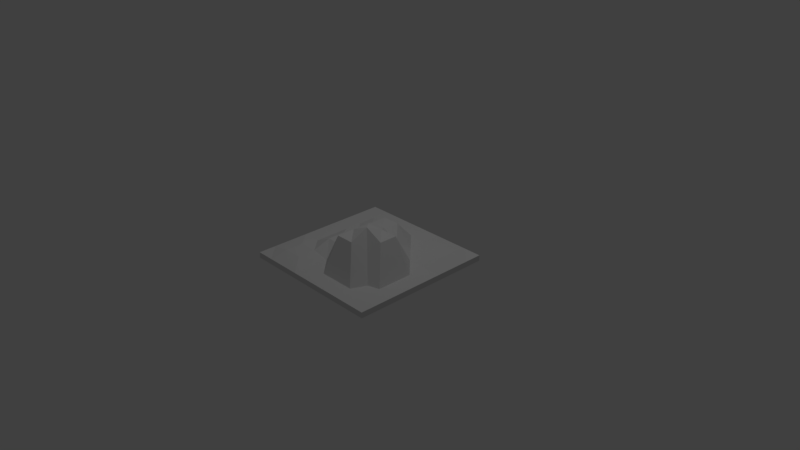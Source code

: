 # Source: MountainTile.blend  (saved by Blender 2.79.0; exported with 4.5.12 LTS)
import bpy
from mathutils import Matrix  # noqa: F401  (used for matrix-valued properties, if any)

bpy.ops.wm.read_factory_settings(use_empty=True)
scene = bpy.context.scene
scene.name = 'Scene'

# ---- collections
col_collection_1 = bpy.data.collections.new('Collection 1'); scene.collection.children.link(col_collection_1)

# ---- world
world_world = bpy.data.worlds.new('World'); scene.world = world_world
world_world.color = (0.05088, 0.05088, 0.05088)
world_world.use_sun_shadow = False
world_world.sun_shadow_jitter_overblur = 0.0
world_world.cycles.sampling_method = 'MANUAL'

# ---- cameras
cam_camera = bpy.data.cameras.new('Camera')
cam_camera.clip_end = 100.0
cam_camera.lens = 35.0
cam_camera.sensor_width = 32.0
cam_camera.sensor_height = 18.0
cam_camera.ortho_scale = 7.314
cam_camera.dof.focus_distance = 0.0
cam_camera.dof.aperture_fstop = 128.0

# ---- lights
light_lamp = bpy.data.lights.new('Lamp', 'POINT')
light_lamp.transmission_factor = 0.0
light_lamp.cutoff_distance = 30.0
light_lamp.energy = 100.0
light_lamp.shadow_buffer_clip_start = 1.001
light_lamp.shadow_soft_size = 0.1
light_lamp.shadow_maximum_resolution = 0.006
light_lamp.use_absolute_resolution = True

# ---- meshes
me_cube = bpy.data.meshes.new('Cube')
me_cube.from_pydata([(1.0, 1.0, -0.0001996), (1.0, -1.0, -0.0001996), (-1.0, -1.0, -0.0001996), (-1.0, 1.0, -0.0001996), (1.0, 1.0, -0.07844), (1.0, -1.0, -0.07844), (-1.0, -1.0, -0.07844), (-1.0, 1.0, -0.07844), (1.0, 0.0, -0.0001996), (1.788e-07, 1.0, -0.0001996), (-5.96e-08, -1.0, -0.0001996), (-1.0, 2.384e-07, -0.0001996), (5.96e-08, 1.192e-07, 0.4394), (1.0, -0.5, -0.0001996), (-0.5, 1.0, -0.0001996), (-0.5, -1.0, -0.0001996), (-1.0, 0.5, -0.0001996), (1.0, 0.5, -0.0001996), (0.5, 1.0, -0.0001996), (0.5, -1.0, -0.0001996), (-1.0, -0.5, -0.0001996), (-0.5, 1.788e-07, 0.4394), (0.5, 5.96e-08, 0.123), (1.192e-07, 0.5, 0.4394), (0.0, -0.5, 0.2649), (0.5, -0.5, 0.07204), (0.5, 0.5, 0.04087), (-0.5916, 0.5476, -0.0001996), (-0.5, -0.5, 0.0446), (1.0, -0.75, -0.0001996), (-0.75, 1.0, -0.0001996), (-0.75, -1.0, -0.0001996), (-1.0, 0.75, -0.0001996), (1.0, 0.25, -0.0001996), (0.25, 1.0, -0.0001996), (0.25, -1.0, -0.0001996), (-1.0, -0.25, -0.0001996), (-0.75, 2.086e-07, -0.0001996), (0.25, 8.941e-08, 0.123), (1.49e-07, 0.75, -0.0001996), (2.98e-08, -0.25, 0.2946), (1.0, -0.25, -0.0001996), (-0.25, 1.0, -0.0001996), (-0.25, -1.0, -0.0001996), (-1.0, 0.25, -0.0001996), (1.0, 0.75, -0.0001996), (0.75, 1.0, -0.0001996), (0.75, -1.0, -0.0001996), (-1.0, -0.75, -0.0001996), (-0.25, 1.49e-07, 0.4394), (0.75, 2.98e-08, -0.0001996), (8.941e-08, 0.25, 0.4394), (-2.98e-08, -0.75, -0.0001996), (0.25, -0.5, 0.2649), (0.75, -0.5, -0.0001996), (0.5, -0.25, -0.0001996), (0.5, -0.75, -0.0001996), (0.25, 0.5, -0.0001996), (0.75, 0.5, 0.04087), (0.5, 0.75, 0.04087), (0.5, 0.25, 0.123), (-0.75, 0.5, -0.0001996), (-0.25, 0.5, 0.4394), (-0.5, 0.75, -0.0001996), (-0.5, 0.25, 0.4394), (-0.75, -0.5, 0.0446), (-0.25, -0.5, -0.0001996), (-0.5, -0.25, -0.0001996), (-0.5, -0.75, 0.0446), (-0.25, -0.75, -0.0001996), (-0.25, -0.25, 0.1787), (-0.75, -0.25, -0.0001996), (-0.25, 0.25, 0.5578), (-0.25, 0.75, -0.0001996), (-0.75, 0.75, -0.0001996), (0.75, 0.25, -0.0001996), (0.75, 0.75, 0.04087), (0.25, 0.75, -0.0001996), (0.75, -0.75, -0.0001996), (0.75, -0.25, -0.0001996), (0.25, -0.25, 0.2649), (0.25, -0.75, -0.0001996), (0.25, 0.25, 0.123), (-0.75, 0.25, -0.0001996), (-0.75, -0.75, 0.0446)], [], [(31, 48, 84), (7, 5, 4), (33, 17, 4), (35, 19, 5), (36, 20, 6), (14, 30, 7), (37, 44, 83), (38, 51, 82), (35, 52, 81), (53, 40, 80), (54, 55, 79), (47, 56, 78), (57, 39, 77), (58, 59, 76), (50, 60, 75), (61, 32, 74), (62, 63, 73), (49, 64, 72), (65, 36, 71), (66, 67, 70), (43, 68, 69), (69, 28, 66), (52, 66, 24), (10, 69, 52), (70, 21, 49), (40, 49, 12), (24, 70, 40), (71, 11, 37), (67, 37, 21), (28, 71, 67), (72, 27, 62), (51, 62, 23), (12, 72, 51), (73, 14, 42), (39, 42, 9), (23, 73, 39), (74, 3, 30), (63, 30, 14), (27, 74, 63), (75, 26, 58), (33, 58, 17), (8, 75, 33), (76, 18, 46), (45, 46, 0), (17, 76, 45), (77, 9, 34), (59, 34, 18), (26, 77, 59), (78, 25, 54), (29, 54, 13), (1, 78, 29), (79, 22, 50), (41, 50, 8), (13, 79, 41), (80, 12, 38), (55, 38, 22), (25, 80, 55), (81, 24, 53), (56, 53, 25), (19, 81, 56), (82, 23, 57), (60, 57, 26), (22, 82, 60), (83, 16, 61), (64, 61, 27), (21, 83, 64), (84, 20, 65), (68, 65, 28), (15, 84, 68), (31, 2, 48), (7, 6, 5), (45, 0, 4), (4, 5, 8), (5, 1, 29), (29, 13, 5), (13, 41, 5), (5, 41, 8), (17, 45, 4), (8, 33, 4), (47, 1, 5), (5, 6, 10), (6, 2, 31), (31, 15, 6), (15, 43, 6), (6, 43, 10), (19, 47, 5), (10, 35, 5), (48, 2, 6), (6, 7, 11), (7, 3, 32), (32, 16, 7), (16, 44, 7), (7, 44, 11), (20, 48, 6), (11, 36, 6), (7, 4, 9), (4, 0, 46), (46, 18, 4), (18, 34, 4), (4, 34, 9), (30, 3, 7), (9, 42, 7), (42, 14, 7), (37, 11, 44), (38, 12, 51), (35, 10, 52), (53, 24, 40), (54, 25, 55), (47, 19, 56), (57, 23, 39), (58, 26, 59), (50, 22, 60), (61, 16, 32), (62, 27, 63), (49, 21, 64), (65, 20, 36), (66, 28, 67), (43, 15, 68), (69, 68, 28), (52, 69, 66), (10, 43, 69), (70, 67, 21), (40, 70, 49), (24, 66, 70), (71, 36, 11), (67, 71, 37), (28, 65, 71), (72, 64, 27), (51, 72, 62), (12, 49, 72), (73, 63, 14), (39, 73, 42), (23, 62, 73), (74, 32, 3), (63, 74, 30), (27, 61, 74), (75, 60, 26), (33, 75, 58), (8, 50, 75), (76, 59, 18), (45, 76, 46), (17, 58, 76), (77, 39, 9), (59, 77, 34), (26, 57, 77), (78, 56, 25), (29, 78, 54), (1, 47, 78), (79, 55, 22), (41, 79, 50), (13, 54, 79), (80, 40, 12), (55, 80, 38), (25, 53, 80), (81, 52, 24), (56, 81, 53), (19, 35, 81), (82, 51, 23), (60, 82, 57), (22, 38, 82), (83, 44, 16), (64, 83, 61), (21, 37, 83), (84, 48, 20), (68, 84, 65), (15, 31, 84)])
_uv = me_cube.uv_layers.new(name='UVMap')
_uv.uv.foreach_set('vector', [0.0001, 0.1251, 0.1251, 0.0001, 0.1251, 0.1251, 0.0, 0.0, 0.0, 0.0, 0.0, 0.0, 0.0, 0.0, 0.0, 0.0, 0.0, 0.0, 0.0, 0.0, 0.0, 0.0, 0.0, 0.0, 0.0, 0.0, 0.0, 0.0, 0.0, 0.0, 0.0, 0.0, 0.0, 0.0, 0.0, 0.0, 0.5, 0.1251, 0.625, 0.0001001, 0.625, 0.1251, 0.5, 0.625, 0.625, 0.5, 0.625, 0.625, 0.0001001, 0.625, 0.1251, 0.5, 0.1251, 0.625, 0.2501, 0.625, 0.375, 0.5, 0.375, 0.625, 0.2501, 0.8749, 0.375, 0.7499, 0.375, 0.8749, 0.0001001, 0.8749, 0.1251, 0.7499, 0.1251, 0.8749, 0.75, 0.625, 0.8749, 0.5, 0.8749, 0.625, 0.75, 0.8749, 0.8749, 0.7499, 0.8749, 0.8749, 0.5, 0.8749, 0.625, 0.7499, 0.625, 0.8749, 0.75, 0.1251, 0.8749, 0.0001001, 0.8749, 0.1251, 0.75, 0.375, 0.8749, 0.2501, 0.8749, 0.375, 0.5, 0.375, 0.625, 0.25, 0.625, 0.375, 0.2501, 0.1251, 0.375, 0.0001, 0.375, 0.1251, 0.2501, 0.375, 0.375, 0.25, 0.375, 0.375, 0.0001, 0.375, 0.1251, 0.25, 0.1251, 0.375, 0.1251, 0.375, 0.2501, 0.25, 0.2501, 0.375, 0.1251, 0.5, 0.2501, 0.375, 0.2501, 0.5, 0.0001001, 0.5, 0.1251, 0.375, 0.1251, 0.5, 0.375, 0.375, 0.5, 0.25, 0.5, 0.375, 0.375, 0.5, 0.5, 0.375, 0.5, 0.5, 0.2501, 0.5, 0.375, 0.375, 0.375, 0.5, 0.375, 0.1251, 0.5, 0.0001001, 0.5, 0.1251, 0.375, 0.25, 0.5, 0.1251, 0.5, 0.25, 0.2501, 0.25, 0.375, 0.1251, 0.375, 0.25, 0.625, 0.375, 0.75, 0.25, 0.75, 0.375, 0.625, 0.5, 0.75, 0.375, 0.75, 0.5, 0.5, 0.5, 0.625, 0.375, 0.625, 0.5, 0.8749, 0.375, 0.9999, 0.2501, 0.9999, 0.375, 0.8749, 0.5, 0.9999, 0.375, 0.9999, 0.5, 0.75, 0.5, 0.8749, 0.375, 0.8749, 0.5, 0.8749, 0.1251, 0.9999, 0.0001001, 0.9999, 0.1251, 0.8749, 0.2501, 0.9999, 0.1251, 0.9999, 0.2501, 0.75, 0.25, 0.8749, 0.1251, 0.8749, 0.2501, 0.625, 0.8749, 0.75, 0.7499, 0.75, 0.8749, 0.625, 0.9999, 0.75, 0.8749, 0.75, 0.9999, 0.5, 0.9999, 0.625, 0.8749, 0.625, 0.9999, 0.8749, 0.8749, 0.9999, 0.7499, 0.9999, 0.8749, 0.8749, 0.9999, 0.9999, 0.8749, 0.9999, 0.9999, 0.75, 0.9999, 0.8749, 0.8749, 0.8749, 0.9999, 0.8749, 0.625, 0.9999, 0.5, 0.9999, 0.625, 0.8749, 0.7499, 0.9999, 0.625, 0.9999, 0.7499, 0.75, 0.7499, 0.8749, 0.625, 0.8749, 0.7499, 0.1251, 0.8749, 0.2501, 0.7499, 0.2501, 0.8749, 0.1251, 0.9999, 0.2501, 0.8749, 0.2501, 0.9999, 0.0001001, 0.9999, 0.1251, 0.8749, 0.1251, 0.9999, 0.375, 0.8749, 0.5, 0.7499, 0.5, 0.8749, 0.375, 0.9999, 0.5, 0.8749, 0.5, 0.9999, 0.2501, 0.9999, 0.375, 0.8749, 0.375, 0.9999, 0.375, 0.625, 0.5, 0.5, 0.5, 0.625, 0.375, 0.7499, 0.5, 0.625, 0.5, 0.7499, 0.2501, 0.7499, 0.375, 0.625, 0.375, 0.7499, 0.1251, 0.625, 0.2501, 0.5, 0.2501, 0.625, 0.1251, 0.7499, 0.2501, 0.625, 0.2501, 0.7499, 0.0001001, 0.7499, 0.1251, 0.625, 0.1251, 0.7499, 0.625, 0.625, 0.75, 0.5, 0.75, 0.625, 0.625, 0.7499, 0.75, 0.625, 0.75, 0.7499, 0.5, 0.7499, 0.625, 0.625, 0.625, 0.7499, 0.625, 0.1251, 0.75, 0.0001001, 0.75, 0.1251, 0.625, 0.25, 0.75, 0.1251, 0.75, 0.25, 0.5, 0.25, 0.625, 0.1251, 0.625, 0.25, 0.1251, 0.1251, 0.25, 0.0001, 0.2501, 0.1251, 0.1251, 0.25, 0.2501, 0.1251, 0.2501, 0.25, 0.0001, 0.25, 0.1251, 0.1251, 0.1251, 0.25, 0.0001, 0.1251, 9.998e-05, 9.998e-05, 0.1251, 0.0001, 0.0, 0.0, 0.0, 0.0, 0.0, 0.0, 0.0, 0.0, 0.0, 0.0, 0.0, 0.0, 0.0, 0.0, 0.0, 0.0, 0.0, 0.0, 0.0, 0.0, 0.0, 0.0, 0.0, 0.0, 0.0, 0.0, 0.0, 0.0, 0.0, 0.0, 0.0, 0.0, 0.0, 0.0, 0.0, 0.0, 0.0, 0.0, 0.0, 0.0, 0.0, 0.0, 0.0, 0.0, 0.0, 0.0, 0.0, 0.0, 0.0, 0.0, 0.0, 0.0, 0.0, 0.0, 0.0, 0.0, 0.0, 0.0, 0.0, 0.0, 0.0, 0.0, 0.0, 0.0, 0.0, 0.0, 0.0, 0.0, 0.0, 0.0, 0.0, 0.0, 0.0, 0.0, 0.0, 0.0, 0.0, 0.0, 0.0, 0.0, 0.0, 0.0, 0.0, 0.0, 0.0, 0.0, 0.0, 0.0, 0.0, 0.0, 0.0, 0.0, 0.0, 0.0, 0.0, 0.0, 0.0, 0.0, 0.0, 0.0, 0.0, 0.0, 0.0, 0.0, 0.0, 0.0, 0.0, 0.0, 0.0, 0.0, 0.0, 0.0, 0.0, 0.0, 0.0, 0.0, 0.0, 0.0, 0.0, 0.0, 0.0, 0.0, 0.0, 0.0, 0.0, 0.0, 0.0, 0.0, 0.0, 0.0, 0.0, 0.0, 0.0, 0.0, 0.0, 0.0, 0.0, 0.0, 0.0, 0.0, 0.0, 0.0, 0.0, 0.0, 0.0, 0.0, 0.0, 0.0, 0.0, 0.0, 0.0, 0.0, 0.0, 0.0, 0.0, 0.0, 0.0, 0.0, 0.0, 0.0, 0.0, 0.0, 0.0, 0.0, 0.0, 0.0, 0.0, 0.0, 0.0, 0.0, 0.0, 0.0, 0.0, 0.0, 0.0, 0.0, 0.0, 0.0, 0.0, 0.0, 0.0, 0.0, 0.0, 0.0, 0.0, 0.0, 0.0, 0.0, 0.0, 0.0, 0.0, 0.0, 0.0, 0.0, 0.0, 0.0, 0.0, 0.0, 0.5, 0.1251, 0.5, 0.0001001, 0.625, 0.0001001, 0.5, 0.625, 0.5, 0.5, 0.625, 0.5, 0.0001001, 0.625, 0.0001001, 0.5, 0.1251, 0.5, 0.2501, 0.625, 0.2501, 0.5, 0.375, 0.5, 0.2501, 0.8749, 0.2501, 0.7499, 0.375, 0.7499, 0.0001001, 0.8749, 0.0001001, 0.7499, 0.1251, 0.7499, 0.75, 0.625, 0.75, 0.5, 0.8749, 0.5, 0.75, 0.8749, 0.75, 0.7499, 0.8749, 0.7499, 0.5, 0.8749, 0.5, 0.7499, 0.625, 0.7499, 0.75, 0.1251, 0.75, 0.0001001, 0.8749, 0.0001001, 0.75, 0.375, 0.75, 0.25, 0.8749, 0.2501, 0.5, 0.375, 0.5, 0.25, 0.625, 0.25, 0.2501, 0.1251, 0.25, 0.0001, 0.375, 0.0001, 0.2501, 0.375, 0.2501, 0.25, 0.375, 0.25, 0.0001, 0.375, 0.0001, 0.25, 0.1251, 0.25, 0.1251, 0.375, 0.1251, 0.25, 0.2501, 0.25, 0.1251, 0.5, 0.1251, 0.375, 0.2501, 0.375, 0.0001001, 0.5, 0.0001, 0.375, 0.1251, 0.375, 0.375, 0.375, 0.375, 0.25, 0.5, 0.25, 0.375, 0.5, 0.375, 0.375, 0.5, 0.375, 0.2501, 0.5, 0.2501, 0.375, 0.375, 0.375, 0.375, 0.1251, 0.375, 0.0001, 0.5, 0.0001001, 0.375, 0.25, 0.375, 0.1251, 0.5, 0.1251, 0.2501, 0.25, 0.2501, 0.1251, 0.375, 0.1251, 0.625, 0.375, 0.625, 0.25, 0.75, 0.25, 0.625, 0.5, 0.625, 0.375, 0.75, 0.375, 0.5, 0.5, 0.5, 0.375, 0.625, 0.375, 0.8749, 0.375, 0.8749, 0.2501, 0.9999, 0.2501, 0.8749, 0.5, 0.8749, 0.375, 0.9999, 0.375, 0.75, 0.5, 0.75, 0.375, 0.8749, 0.375, 0.8749, 0.1251, 0.8749, 0.0001001, 0.9999, 0.0001001, 0.8749, 0.2501, 0.8749, 0.1251, 0.9999, 0.1251, 0.75, 0.25, 0.75, 0.1251, 0.8749, 0.1251, 0.625, 0.8749, 0.625, 0.7499, 0.75, 0.7499, 0.625, 0.9999, 0.625, 0.8749, 0.75, 0.8749, 0.5, 0.9999, 0.5, 0.8749, 0.625, 0.8749, 0.8749, 0.8749, 0.8749, 0.7499, 0.9999, 0.7499, 0.8749, 0.9999, 0.8749, 0.8749, 0.9999, 0.8749, 0.75, 0.9999, 0.75, 0.8749, 0.8749, 0.8749, 0.8749, 0.625, 0.8749, 0.5, 0.9999, 0.5, 0.8749, 0.7499, 0.8749, 0.625, 0.9999, 0.625, 0.75, 0.7499, 0.75, 0.625, 0.8749, 0.625, 0.1251, 0.8749, 0.1251, 0.7499, 0.2501, 0.7499, 0.1251, 0.9999, 0.1251, 0.8749, 0.2501, 0.8749, 0.0001001, 0.9999, 0.0001001, 0.8749, 0.1251, 0.8749, 0.375, 0.8749, 0.375, 0.7499, 0.5, 0.7499, 0.375, 0.9999, 0.375, 0.8749, 0.5, 0.8749, 0.2501, 0.9999, 0.2501, 0.8749, 0.375, 0.8749, 0.375, 0.625, 0.375, 0.5, 0.5, 0.5, 0.375, 0.7499, 0.375, 0.625, 0.5, 0.625, 0.2501, 0.7499, 0.2501, 0.625, 0.375, 0.625, 0.1251, 0.625, 0.1251, 0.5, 0.2501, 0.5, 0.1251, 0.7499, 0.1251, 0.625, 0.2501, 0.625, 0.0001001, 0.7499, 0.0001001, 0.625, 0.1251, 0.625, 0.625, 0.625, 0.625, 0.5, 0.75, 0.5, 0.625, 0.7499, 0.625, 0.625, 0.75, 0.625, 0.5, 0.7499, 0.5, 0.625, 0.625, 0.625, 0.625, 0.1251, 0.625, 0.0001001, 0.75, 0.0001001, 0.625, 0.25, 0.625, 0.1251, 0.75, 0.1251, 0.5, 0.25, 0.5, 0.1251, 0.625, 0.1251, 0.1251, 0.1251, 0.1251, 0.0001, 0.25, 0.0001, 0.1251, 0.25, 0.1251, 0.1251, 0.2501, 0.1251, 0.0001, 0.25, 0.0001, 0.1251, 0.1251, 0.1251])
me_cube.materials.append(None)
me_cube.use_remesh_preserve_volume = False
me_cube.use_remesh_preserve_attributes = False
me_cube.use_mirror_vertex_groups = False
me_cube.update()

# ---- objects
ob_cube = bpy.data.objects.new('Cube', me_cube)
ob_lamp = bpy.data.objects.new('Lamp', light_lamp)
ob_camera = bpy.data.objects.new('Camera', cam_camera)

# ---- transforms, parenting, visibility, modifiers, constraints
ob_cube.location = (0.0, 0.0, 0.0)
ob_cube.rotation_euler = (-6.283, -0.0, 9.425)
ob_cube.lock_rotations_4d = False
ob_cube.empty_display_type = 'ARROWS'
ob_cube.lineart.crease_threshold = 0.0
ob_lamp.location = (0.7187, 1.005, 5.904)
ob_lamp.rotation_euler = (0.6503, 0.05522, 1.866)
ob_lamp.lock_rotations_4d = False
ob_lamp.empty_display_type = 'ARROWS'
ob_lamp.color = (0.0, 0.0, 0.0, 0.0)
ob_lamp.lineart.crease_threshold = 0.0
ob_camera.location = (7.481, -6.508, 5.344)
ob_camera.rotation_euler = (1.109, 0.0, 0.8149)
ob_camera.lock_rotations_4d = False
ob_camera.empty_display_type = 'ARROWS'
ob_camera.color = (0.0, 0.0, 0.0, 0.0)
ob_camera.display_type = 'WIRE'
ob_camera.lineart.crease_threshold = 0.0

# ---- collection membership
col_collection_1.objects.link(ob_cube)
col_collection_1.objects.link(ob_lamp)
col_collection_1.objects.link(ob_camera)

# ---- scene / render settings (as saved in the file)
scene.camera = ob_camera
scene.frame_start = 1; scene.frame_end = 250; scene.frame_set(1)
scene.render.engine = 'BLENDER_EEVEE_NEXT'
scene.render.resolution_percentage = 50
scene.render.dither_intensity = 0.0
scene.cycles.use_denoising = False
scene.cycles.samples = 128
scene.cycles.sampling_pattern = 'TABULATED_SOBOL'
scene.cycles.use_adaptive_sampling = False
scene.cycles.use_light_tree = False
scene.cycles.blur_glossy = 0.0
scene.cycles.sample_clamp_indirect = 0.0
scene.view_settings.view_transform = 'Standard'
bpy.context.view_layer.update()
